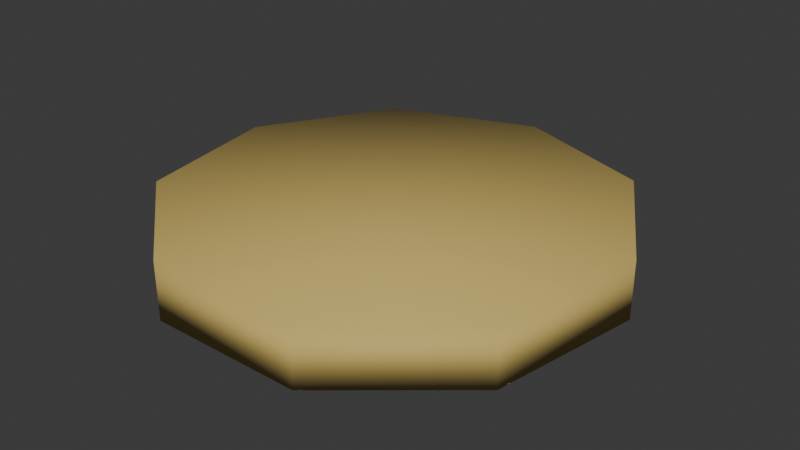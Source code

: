 # Source: coin.blend  (saved by Blender 5.1.30; exported with 4.5.12 LTS)
import bpy
from mathutils import Matrix  # noqa: F401  (used for matrix-valued properties, if any)

bpy.ops.wm.read_factory_settings(use_empty=True)
scene = bpy.context.scene
scene.name = 'Scene'

# ---- collections
col_collection = bpy.data.collections.new('Collection'); scene.collection.children.link(col_collection)

# ---- materials (node trees are filled in below, after node groups)
mat_x = bpy.data.materials.new('マテリアル')

# ---- material node trees
mat_x.use_nodes = True; mat_x.node_tree.nodes.clear()
_N = mat_x.node_tree.nodes; _L = mat_x.node_tree.links
n0 = _N.new('ShaderNodeBsdfPrincipled'); n0.name = 'プリンシプルBSDF'; n0.location = (-200, 100)
n0.inputs[0].default_value = (0.6147, 0.4506, 0.1248, 1.0)
n0.inputs[2].default_value = 0.8
n1 = _N.new('ShaderNodeOutputMaterial'); n1.name = 'マテリアル出力'; n1.location = (200, 100)
_L.new(n0.outputs[0], n1.inputs[0])
n1.is_active_output = True

# ---- world
world_world = bpy.data.worlds.new('World'); scene.world = world_world
world_world.use_nodes = True; world_world.node_tree.nodes.clear()
_N = world_world.node_tree.nodes; _L = world_world.node_tree.links
n0 = _N.new('ShaderNodeOutputWorld'); n0.name = 'World Output'; n0.location = (200, 100)
n1 = _N.new('ShaderNodeBackground'); n1.name = 'Background'; n1.location = (-200, 100)
n1.inputs[0].default_value = (0.05088, 0.05088, 0.05088, 1.0)
_L.new(n1.outputs[0], n0.inputs[0])
n0.is_active_output = True
world_world.color = (0.05088, 0.05088, 0.05088)
world_world.sun_shadow_jitter_overblur = 0.0

# ---- meshes
me_x = bpy.data.meshes.new('円柱')
me_x.from_pydata([(0.0, 1.0, -0.2024), (0.0, 1.0, 0.2024), (0.6428, 0.766, -0.2024), (0.6428, 0.766, 0.2024), (0.9848, 0.1736, -0.2024), (0.9848, 0.1736, 0.2024), (0.866, -0.5, -0.2024), (0.866, -0.5, 0.2024), (0.342, -0.9397, -0.2024), (0.342, -0.9397, 0.2024), (-0.342, -0.9397, -0.2024), (-0.342, -0.9397, 0.2024), (-0.866, -0.5, -0.2024), (-0.866, -0.5, 0.2024), (-0.9848, 0.1736, -0.2024), (-0.9848, 0.1736, 0.2024), (-0.6428, 0.766, -0.2024), (-0.6428, 0.766, 0.2024)], [], [(0, 1, 3, 2), (2, 3, 5, 4), (4, 5, 7, 6), (6, 7, 9, 8), (8, 9, 11, 10), (10, 11, 13, 12), (12, 13, 15, 14), (3, 1, 17, 15, 13, 11, 9, 7, 5), (14, 15, 17, 16), (16, 17, 1, 0), (0, 2, 4, 6, 8, 10, 12, 14, 16)])
me_x.polygons.foreach_set('use_smooth', [True] * 11)
_uv = me_x.uv_layers.new(name='UVマップ')
_uv.uv.foreach_set('vector', [1.0, 0.5, 1.0, 1.0, 0.8889, 1.0, 0.8889, 0.5, 0.8889, 0.5, 0.8889, 1.0, 0.7778, 1.0, 0.7778, 0.5, 0.7778, 0.5, 0.7778, 1.0, 0.6667, 1.0, 0.6667, 0.5, 0.6667, 0.5, 0.6667, 1.0, 0.5556, 1.0, 0.5556, 0.5, 0.5556, 0.5, 0.5556, 1.0, 0.4444, 1.0, 0.4444, 0.5, 0.4444, 0.5, 0.4444, 1.0, 0.3333, 1.0, 0.3333, 0.5, 0.3333, 0.5, 0.3333, 1.0, 0.2222, 1.0, 0.2222, 0.5, 0.4043, 0.4339, 0.25, 0.49, 0.09573, 0.4339, 0.01365, 0.2917, 0.04215, 0.13, 0.1679, 0.02447, 0.3321, 0.02447, 0.4578, 0.13, 0.4864, 0.2917, 0.2222, 0.5, 0.2222, 1.0, 0.1111, 1.0, 0.1111, 0.5, 0.1111, 0.5, 0.1111, 1.0, 4.47e-08, 1.0, 4.47e-08, 0.5, 0.75, 0.49, 0.9043, 0.4339, 0.9864, 0.2917, 0.9578, 0.13, 0.8321, 0.02447, 0.6679, 0.02447, 0.5422, 0.13, 0.5136, 0.2917, 0.5957, 0.4339])
me_x.materials.append(mat_x)
me_x.update()

# ---- objects
ob_x = bpy.data.objects.new('円柱', me_x)

# ---- transforms, parenting, visibility, modifiers, constraints
ob_x.location = (0.0, 0.0, 0.0)
ob_x.scale = (0.4, 0.4, 0.25)

# ---- collection membership
col_collection.objects.link(ob_x)

# ---- scene / render settings (as saved in the file)
scene.frame_start = 1; scene.frame_end = 250; scene.frame_set(1)
scene.render.engine = 'BLENDER_EEVEE_NEXT'
scene.render.bake_bias = 0.0
scene.render.bake_samples = 0
scene.cycles.sampling_pattern = 'TABULATED_SOBOL'
scene.eevee.use_volume_custom_range = False
bpy.context.view_layer.update()

# ---- added for rendering (the .blend has no active camera and no usable light): camera, sun
cam_auto = bpy.data.cameras.new('AutoCamera')
cam_auto.lens = 50.0
cam_auto.sensor_width = 36.0
cam_auto.clip_end = 1000.0
ob_auto_camera = bpy.data.objects.new('AutoCamera', cam_auto)
scene.collection.objects.link(ob_auto_camera)
ob_auto_camera.location = (1.02735, -1.22075, 0.821877)
ob_auto_camera.rotation_euler = (1.09748, -7.21219e-08, 0.694738)
scene.camera = ob_auto_camera
light_auto_sun = bpy.data.lights.new('AutoSun', 'SUN')
light_auto_sun.energy = 3.0
light_auto_sun.angle = 0.0523599
ob_auto_sun = bpy.data.objects.new('AutoSun', light_auto_sun)
scene.collection.objects.link(ob_auto_sun)
ob_auto_sun.rotation_euler = (0.872665, 0.174533, 0.523599)
bpy.context.view_layer.update()

